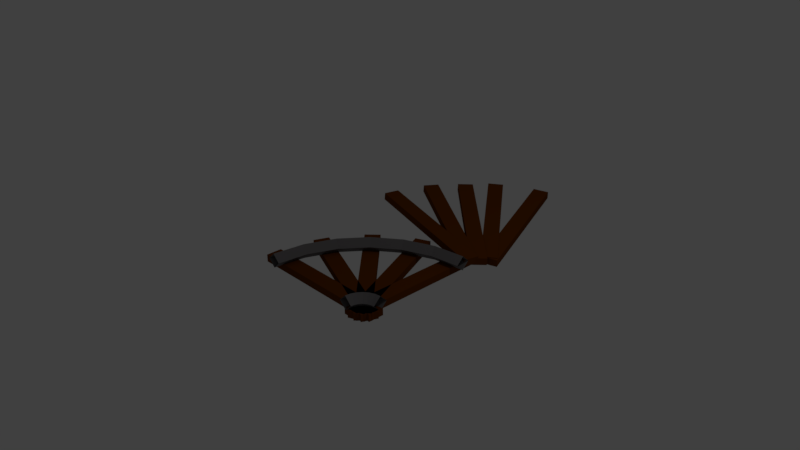 # Source: Tracks-Curved.blend  (saved by Blender 2.78.0; exported with 4.5.12 LTS)
import bpy
from mathutils import Matrix  # noqa: F401  (used for matrix-valued properties, if any)

bpy.ops.wm.read_factory_settings(use_empty=True)
scene = bpy.context.scene
scene.name = 'Scene'

# ---- collections
col_collection_1 = bpy.data.collections.new('Collection 1'); scene.collection.children.link(col_collection_1)

# ---- materials (node trees are filled in below, after node groups)
mat_steelbeam = bpy.data.materials.new('SteelBeam')
mat_steelbeam.alpha_threshold = 0.0
mat_steelbeam.use_transparent_shadow = False
mat_steelbeam.diffuse_color = (0.1683, 0.159, 0.162, 1.0)
mat_steelbeam.roughness = 0.5
mat_woodenplank = bpy.data.materials.new('WoodenPlank')
mat_woodenplank.alpha_threshold = 0.0
mat_woodenplank.use_transparent_shadow = False
mat_woodenplank.diffuse_color = (0.1329, 0.0331, 0.0, 1.0)
mat_woodenplank.roughness = 0.5

# ---- material node trees

# ---- world
world_world = bpy.data.worlds.new('World'); scene.world = world_world
world_world.color = (0.05088, 0.05088, 0.05088)
world_world.use_sun_shadow = False
world_world.sun_shadow_jitter_overblur = 0.0
world_world.cycles.sampling_method = 'MANUAL'

# ---- cameras
cam_camera = bpy.data.cameras.new('Camera')
cam_camera.clip_end = 100.0
cam_camera.lens = 35.0
cam_camera.sensor_width = 32.0
cam_camera.sensor_height = 18.0
cam_camera.ortho_scale = 7.314
cam_camera.dof.focus_distance = 0.0
cam_camera.dof.aperture_fstop = 128.0

# ---- lights
light_lamp = bpy.data.lights.new('Lamp', 'POINT')
light_lamp.transmission_factor = 0.0
light_lamp.cutoff_distance = 30.0
light_lamp.energy = 100.0
light_lamp.shadow_buffer_clip_start = 1.001
light_lamp.shadow_soft_size = 0.1
light_lamp.shadow_maximum_resolution = 0.006
light_lamp.use_absolute_resolution = True

# ---- meshes
me_torus_004 = bpy.data.meshes.new('Torus.004')
me_torus_004.from_pydata([(-2.0, 0.1106, -0.1759), (-2.0, 0.1106, -0.07498), (-2.0, 0.3288, -0.1759), (-2.0, 0.3288, -0.07498), (0.0, 0.1106, -0.1759), (0.0, 0.1106, -0.07498), (0.0, 0.3288, -0.1759), (0.0, 0.3288, -0.07498), (-1.91, 0.8048, -0.1759), (-1.91, 0.8048, -0.07498), (-1.827, 1.006, -0.1759), (-1.827, 1.006, -0.07498), (-0.0626, 0.03944, -0.1759), (-0.0626, 0.03944, -0.07498), (0.02091, 0.2411, -0.1759), (0.02091, 0.2411, -0.07498), (-1.562, 1.412, -0.1759), (-1.562, 1.412, -0.07498), (-1.408, 1.566, -0.1759), (-1.408, 1.566, -0.07498), (-0.1477, -0.002342, -0.1759), (-0.1477, -0.002342, -0.07498), (0.006647, 0.152, -0.1759), (0.006647, 0.152, -0.07498), (-1.008, 1.839, -0.1759), (-1.008, 1.839, -0.07498), (-0.806, 1.923, -0.1759), (-0.806, 1.923, -0.07498), (-0.2422, -0.008388, -0.1759), (-0.2422, -0.008388, -0.07498), (-0.04062, 0.07513, -0.1759), (-0.04062, 0.07513, -0.07498), (-0.3319, 2.022, -0.1759), (-0.3319, 2.022, -0.07498), (-0.1137, 2.022, -0.1759), (-0.1137, 2.022, -0.07498), (-0.3319, 0.02222, -0.1759), (-0.3319, 0.02222, -0.07498), (-0.1137, 0.02222, -0.1759), (-0.1137, 0.02222, -0.07498), (4.47e-08, 0.39, 0.0), (1.49e-08, 0.29, 0.1), (1.49e-08, 0.19, 1.225e-17), (1.49e-08, 0.29, -0.1), (-0.1009, 0.3767, 0.0), (-0.07506, 0.2801, 0.1), (-0.04918, 0.1835, 1.225e-17), (-0.07506, 0.2801, -0.1), (-0.195, 0.3377, 0.0), (-0.145, 0.2511, 0.1), (-0.095, 0.1645, 1.225e-17), (-0.145, 0.2511, -0.1), (-0.2758, 0.2758, 0.0), (-0.2051, 0.2051, 0.1), (-0.1344, 0.1344, 1.225e-17), (-0.2051, 0.2051, -0.1), (-0.3377, 0.195, 0.0), (-0.2511, 0.145, 0.1), (-0.1645, 0.095, 1.225e-17), (-0.2511, 0.145, -0.1), (-0.3767, 0.1009, 0.0), (-0.2801, 0.07506, 0.1), (-0.1835, 0.04918, 1.225e-17), (-0.2801, 0.07506, -0.1), (-0.39, 3.409e-08, 0.0), (-0.29, 2.535e-08, 0.1), (-0.19, 1.661e-08, 1.225e-17), (-0.29, 2.535e-08, -0.1), (-0.2051, 0.2051, 0.1), (-0.2511, 0.145, 0.1), (-0.2801, 0.07506, 0.1), (1.788e-07, 1.79, 0.0), (1.192e-07, 1.69, 0.1), (5.96e-08, 1.59, 1.225e-17), (1.192e-07, 1.69, -0.1), (-0.4633, 1.729, 0.0), (-0.4374, 1.632, 0.1), (-0.4115, 1.536, 1.225e-17), (-0.4374, 1.632, -0.1), (-0.895, 1.55, 0.0), (-0.845, 1.464, 0.1), (-0.795, 1.377, 1.225e-17), (-0.845, 1.464, -0.1), (-1.266, 1.266, 0.0), (-1.195, 1.195, 0.1), (-1.124, 1.124, 1.225e-17), (-1.195, 1.195, -0.1), (-1.55, 0.895, 0.0), (-1.464, 0.845, 0.1), (-1.377, 0.795, 1.225e-17), (-1.464, 0.845, -0.1), (-1.729, 0.4633, 0.0), (-1.632, 0.4374, 0.1), (-1.536, 0.4115, 1.225e-17), (-1.632, 0.4374, -0.1), (-1.79, 1.565e-07, 0.0), (-1.69, 1.477e-07, 0.1), (-1.59, 1.39e-07, 1.225e-17), (-1.69, 1.477e-07, -0.1)], [], [(0, 1, 3, 2), (2, 3, 7, 6), (6, 7, 5, 4), (4, 5, 1, 0), (2, 6, 4, 0), (7, 3, 1, 5), (8, 9, 11, 10), (10, 11, 15, 14), (14, 15, 13, 12), (12, 13, 9, 8), (10, 14, 12, 8), (15, 11, 9, 13), (16, 17, 19, 18), (18, 19, 23, 22), (22, 23, 21, 20), (20, 21, 17, 16), (18, 22, 20, 16), (23, 19, 17, 21), (24, 25, 27, 26), (26, 27, 31, 30), (30, 31, 29, 28), (28, 29, 25, 24), (26, 30, 28, 24), (31, 27, 25, 29), (32, 33, 35, 34), (34, 35, 39, 38), (38, 39, 37, 36), (36, 37, 33, 32), (34, 38, 36, 32), (39, 35, 33, 37), (40, 44, 45, 41), (41, 45, 46, 42), (42, 46, 47, 43), (43, 47, 44, 40), (44, 48, 49, 45), (45, 49, 50, 46), (46, 50, 51, 47), (47, 51, 48, 44), (48, 52, 53, 49), (49, 53, 54, 50), (50, 54, 55, 51), (51, 55, 52, 48), (52, 56, 57, 53), (53, 57, 58, 54), (54, 58, 59, 55), (55, 59, 56, 52), (56, 60, 61, 57), (57, 61, 62, 58), (58, 62, 63, 59), (59, 63, 60, 56), (60, 64, 65, 61), (61, 65, 66, 62), (62, 66, 67, 63), (63, 67, 64, 60), (57, 53, 68, 69), (61, 57, 69, 70), (71, 75, 76, 72), (72, 76, 77, 73), (73, 77, 78, 74), (74, 78, 75, 71), (75, 79, 80, 76), (76, 80, 81, 77), (77, 81, 82, 78), (78, 82, 79, 75), (79, 83, 84, 80), (80, 84, 85, 81), (81, 85, 86, 82), (82, 86, 83, 79), (83, 87, 88, 84), (84, 88, 89, 85), (85, 89, 90, 86), (86, 90, 87, 83), (87, 91, 92, 88), (88, 92, 93, 89), (89, 93, 94, 90), (90, 94, 91, 87), (91, 95, 96, 92), (92, 96, 97, 93), (93, 97, 98, 94), (94, 98, 95, 91)])
me_torus_004.polygons.foreach_set('material_index', [1, 1, 1, 1, 1, 1, 1, 1, 1, 1, 1, 1, 1, 1, 1, 1, 1, 1, 1, 1, 1, 1, 1, 1, 1, 1, 1, 1, 1, 1, 0, 0, 0, 0, 0, 0, 0, 0, 0, 0, 0, 0, 0, 0, 0, 0, 0, 0, 0, 0, 0, 0, 0, 0, 0, 0, 0, 0, 0, 0, 0, 0, 0, 0, 0, 0, 0, 0, 0, 0, 0, 0, 0, 0, 0, 0, 0, 0, 0, 0])
me_torus_004.materials.append(mat_steelbeam)
me_torus_004.materials.append(mat_woodenplank)
me_torus_004.use_remesh_preserve_volume = False
me_torus_004.use_remesh_preserve_attributes = False
me_torus_004.use_mirror_vertex_groups = False
me_torus_004.update()
me_cube_000 = bpy.data.meshes.new('Cube.000')
me_cube_000.from_pydata([(-0.9945, -0.04744, -0.1032), (-0.9943, -0.04791, -0.002263), (-0.9819, 0.1704, -0.1022), (-0.9817, 0.17, -0.001284), (1.002, -0.1625, -0.1073), (1.002, -0.1629, -0.006427), (1.015, 0.05539, -0.1064), (1.015, 0.05493, -0.005449), (-1.012, 0.4089, -0.1031), (-1.012, 0.4071, -0.002237), (-0.9655, 0.6221, -0.09962), (-0.965, 0.6203, 0.001273), (0.9416, -0.01831, -0.1213), (0.9421, -0.02009, -0.02038), (0.9882, 0.1949, -0.1178), (0.9888, 0.1931, -0.01687), (-0.7893, 1.047, -0.07683), (-0.7887, 1.042, 0.02398), (-0.6749, 1.233, -0.0689), (-0.6743, 1.228, 0.0319), (0.9137, -3.153e-05, -0.1358), (0.9143, -0.004712, -0.03498), (1.028, 0.1856, -0.1279), (1.029, 0.181, -0.02706), (-0.7, -1.149, -0.09082), (-0.7023, -1.145, 0.01002), (-0.7966, -0.9531, -0.09922), (-0.7989, -0.9499, 0.001621), (1.093, -0.2618, -0.0771), (1.09, -0.2587, 0.02374), (0.996, -0.06636, -0.0855), (0.9937, -0.06318, 0.01534), (-0.9553, -0.5599, -0.1039), (-0.9559, -0.5588, -0.003017), (-0.9854, -0.3438, -0.1064), (-0.986, -0.3427, -0.005464), (1.026, -0.2839, -0.09607), (1.025, -0.2828, 0.004836), (0.9954, -0.06775, -0.09852), (0.9949, -0.06668, 0.002389)], [], [(0, 1, 3, 2), (2, 3, 7, 6), (6, 7, 5, 4), (4, 5, 1, 0), (2, 6, 4, 0), (7, 3, 1, 5), (8, 9, 11, 10), (10, 11, 15, 14), (14, 15, 13, 12), (12, 13, 9, 8), (10, 14, 12, 8), (15, 11, 9, 13), (16, 17, 19, 18), (18, 19, 23, 22), (22, 23, 21, 20), (20, 21, 17, 16), (18, 22, 20, 16), (23, 19, 17, 21), (24, 25, 27, 26), (26, 27, 31, 30), (30, 31, 29, 28), (28, 29, 25, 24), (26, 30, 28, 24), (31, 27, 25, 29), (32, 33, 35, 34), (34, 35, 39, 38), (38, 39, 37, 36), (36, 37, 33, 32), (34, 38, 36, 32), (39, 35, 33, 37)])
me_cube_000.polygons.foreach_set('material_index', [1, 1, 1, 1, 1, 1, 1, 1, 1, 1, 1, 1, 1, 1, 1, 1, 1, 1, 1, 1, 1, 1, 1, 1, 1, 1, 1, 1, 1, 1])
me_cube_000.materials.append(mat_steelbeam)
me_cube_000.materials.append(mat_woodenplank)
me_cube_000.use_remesh_preserve_volume = False
me_cube_000.use_remesh_preserve_attributes = False
me_cube_000.use_mirror_x = True
me_cube_000.update()

# ---- objects
ob_torus_004 = bpy.data.objects.new('Torus.004', me_torus_004)
ob_tracks_001 = bpy.data.objects.new('Tracks.001', me_cube_000)
ob_lamp = bpy.data.objects.new('Lamp', light_lamp)
ob_camera = bpy.data.objects.new('Camera', cam_camera)

# ---- transforms, parenting, visibility, modifiers, constraints
ob_torus_004.location = (1.0, -1.0, 0.0)
ob_torus_004.lineart.crease_threshold = 0.0
ob_tracks_001.location = (0.2716, 1.638, 0.05973)
ob_tracks_001.rotation_euler = (-0.03391, 0.07871, -0.6761)
ob_tracks_001.hide_viewport = True
ob_tracks_001.lineart.crease_threshold = 0.0
ob_tracks_001.use_mesh_mirror_x = True
ob_lamp.location = (4.076, 1.005, 5.904)
ob_lamp.rotation_euler = (0.6503, 0.05522, 1.866)
ob_lamp.lock_rotations_4d = False
ob_lamp.empty_display_type = 'ARROWS'
ob_lamp.color = (0.0, 0.0, 0.0, 0.0)
ob_lamp.lineart.crease_threshold = 0.0
ob_camera.location = (7.481, -6.508, 5.344)
ob_camera.rotation_euler = (1.109, 0.0, 0.8149)
ob_camera.lock_rotations_4d = False
ob_camera.empty_display_type = 'ARROWS'
ob_camera.color = (0.0, 0.0, 0.0, 0.0)
ob_camera.display_type = 'WIRE'
ob_camera.lineart.crease_threshold = 0.0

# ---- collection membership
col_collection_1.objects.link(ob_torus_004)
col_collection_1.objects.link(ob_tracks_001)
col_collection_1.objects.link(ob_lamp)
col_collection_1.objects.link(ob_camera)

# ---- scene / render settings (as saved in the file)
scene.camera = ob_camera
scene.frame_start = 1; scene.frame_end = 250; scene.frame_set(1)
scene.render.engine = 'BLENDER_EEVEE_NEXT'
scene.render.resolution_percentage = 50
scene.render.dither_intensity = 0.0
scene.cycles.use_denoising = False
scene.cycles.samples = 128
scene.cycles.sampling_pattern = 'TABULATED_SOBOL'
scene.cycles.light_sampling_threshold = 0.0
scene.cycles.use_adaptive_sampling = False
scene.cycles.use_light_tree = False
scene.cycles.blur_glossy = 0.0
scene.cycles.sample_clamp_indirect = 0.0
scene.view_settings.view_transform = 'Standard'
bpy.context.view_layer.update()
